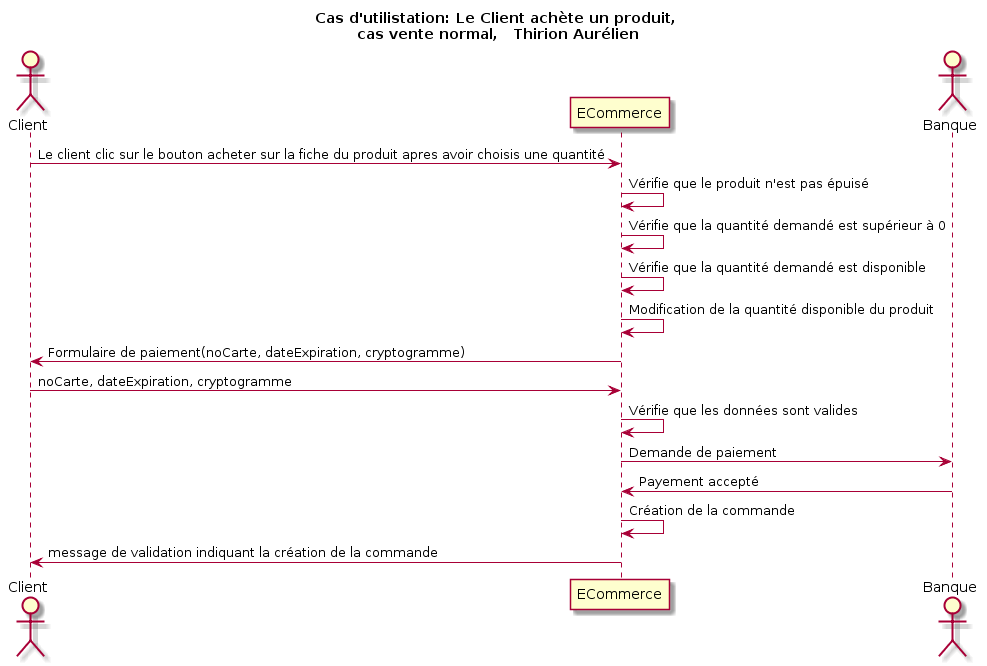

The diagram above was rendered by PlantUML. Its source (embedded in the PNG):
@startuml
title Cas d'utilistation: Le Client achète un produit,\n cas vente normal,   Thirion Aurélien

actor Client as c
participant ECommerce as e
actor Banque as b

c -> e: Le client clic sur le bouton acheter sur la fiche du produit apres avoir choisis une quantité
e -> e: Vérifie que le produit n'est pas épuisé
e -> e: Vérifie que la quantité demandé est supérieur à 0
e -> e: Vérifie que la quantité demandé est disponible
e -> e: Modification de la quantité disponible du produit
c <- e: Formulaire de paiement(noCarte, dateExpiration, cryptogramme)
c -> e: noCarte, dateExpiration, cryptogramme
e -> e: Vérifie que les données sont valides

e -> b: Demande de paiement
e <- b: Payement accepté

e -> e: Création de la commande
c <- e: message de validation indiquant la création de la commande
@enduml